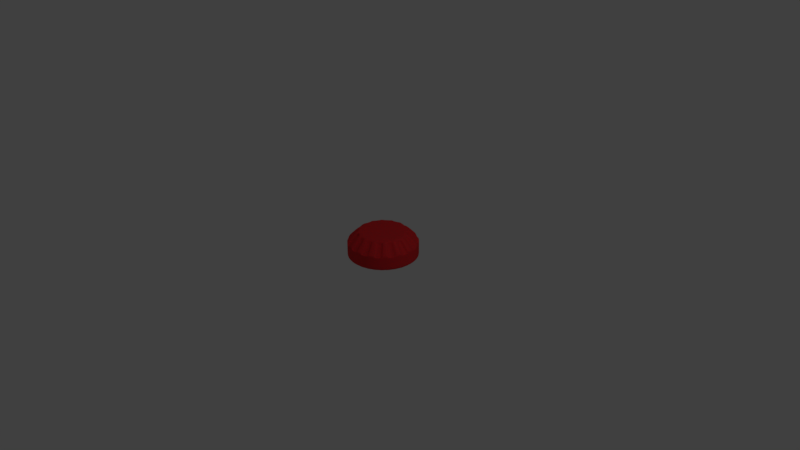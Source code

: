 # Source: palovaroitin.blend  (saved by Blender 2.79.0; exported with 4.5.12 LTS)
import bpy
from mathutils import Matrix  # noqa: F401  (used for matrix-valued properties, if any)

bpy.ops.wm.read_factory_settings(use_empty=True)
scene = bpy.context.scene
scene.name = 'Scene'

# ---- collections
col_collection_1 = bpy.data.collections.new('Collection 1'); scene.collection.children.link(col_collection_1)

# ---- materials (node trees are filled in below, after node groups)
mat_material_001 = bpy.data.materials.new('Material.001')
mat_material_001.alpha_threshold = 0.0
mat_material_001.roughness = 0.5

# ---- material node trees
mat_material_001.use_nodes = True; mat_material_001.node_tree.nodes.clear()
_N = mat_material_001.node_tree.nodes; _L = mat_material_001.node_tree.links
n0 = _N.new('ShaderNodeTexCoord'); n0.name = 'Texture Coordinate'; n0.location = (-540, 320)
n1 = _N.new('ShaderNodeOutputMaterial'); n1.name = 'Material Output'; n1.location = (680, 320)
n2 = _N.new('ShaderNodeBump'); n2.name = 'Bump'; n2.location = (-80, 300)
n2.inputs[0].default_value = 0.1
n2.inputs[1].default_value = 0.1
n2.inputs[2].default_value = 1.0
n3 = _N.new('ShaderNodeBsdfDiffuse'); n3.name = 'Diffuse BSDF'; n3.location = (240, 340)
n3.inputs[1].default_value = 0.4
n4 = _N.new('ShaderNodeMixShader'); n4.name = 'Mix Shader'; n4.location = (460, 340)
n5 = _N.new('ShaderNodeTexVoronoi'); n5.name = 'Voronoi Texture'; n5.location = (-320, 320)
n5.inputs[2].default_value = 350.0
n6 = _N.new('ShaderNodeLayerWeight'); n6.name = 'Layer Weight'; n6.location = (240, 500)
n6.inputs[0].default_value = 0.15
n7 = _N.new('ShaderNodeBsdfAnisotropic'); n7.name = 'Glossy BSDF'; n7.location = (240, 180)
n7.distribution = 'GGX'
n7.inputs[0].default_value = (0.8, 0.05253, 0.03936, 1.0)
n7.inputs[1].default_value = 0.4472
n8 = _N.new('ShaderNodeValToRGB'); n8.name = 'ColorRamp'; n8.location = (-100, 540)
n8.color_ramp.interpolation = 'CONSTANT'
while len(n8.color_ramp.elements) > 1: n8.color_ramp.elements.remove(n8.color_ramp.elements[-1])
n8.color_ramp.elements[0].position = 0.2862; n8.color_ramp.elements[0].color = (0.2962, 0.04482, 0.05101, 1.0)
_e = n8.color_ramp.elements.new(0.2909); _e.color = (0.8922, 0.02309, 0.03028, 1.0)
_L.new(n0.outputs[3], n5.inputs[0])
_L.new(n8.outputs[0], n3.inputs[0])
_L.new(n2.outputs[0], n3.inputs[2])
_L.new(n2.outputs[0], n7.inputs[4])
_L.new(n7.outputs[0], n4.inputs[2])
_L.new(n3.outputs[0], n4.inputs[1])
_L.new(n6.outputs[1], n4.inputs[0])
_L.new(n4.outputs[0], n1.inputs[0])
_L.new(n5.outputs[1], n2.inputs[3])
_L.new(n5.outputs[1], n8.inputs[0])
n1.is_active_output = True

# ---- world
world_world = bpy.data.worlds.new('World'); scene.world = world_world
world_world.color = (0.05088, 0.05088, 0.05088)
world_world.use_sun_shadow = False
world_world.sun_shadow_jitter_overblur = 0.0
world_world.cycles.sampling_method = 'MANUAL'

# ---- cameras
cam_camera = bpy.data.cameras.new('Camera')
cam_camera.clip_end = 100.0
cam_camera.lens = 35.0
cam_camera.sensor_width = 32.0
cam_camera.sensor_height = 18.0
cam_camera.ortho_scale = 7.314
cam_camera.dof.focus_distance = 0.0

# ---- lights
light_lamp = bpy.data.lights.new('Lamp', 'POINT')
light_lamp.transmission_factor = 0.0
light_lamp.cutoff_distance = 30.0
light_lamp.energy = 100.0
light_lamp.shadow_buffer_clip_start = 1.001
light_lamp.shadow_soft_size = 0.1
light_lamp.shadow_maximum_resolution = 0.006
light_lamp.use_absolute_resolution = True

# ---- meshes
me_cylinder = bpy.data.meshes.new('Cylinder')
me_cylinder.from_pydata([(0.0, 1.0, -1.0), (2.211e-08, 0.6326, -0.2714), (0.1951, 0.9808, -1.0), (0.1234, 0.6205, -0.2714), (0.3827, 0.9239, -1.0), (0.2421, 0.5845, -0.2714), (0.5556, 0.8315, -1.0), (0.3515, 0.526, -0.2714), (0.7071, 0.7071, -1.0), (0.4473, 0.4473, -0.2714), (0.8315, 0.5556, -1.0), (0.526, 0.3515, -0.2714), (0.9239, 0.3827, -1.0), (0.5845, 0.2421, -0.2714), (0.9808, 0.1951, -1.0), (0.6205, 0.1234, -0.2714), (1.0, 7.55e-08, -1.0), (0.6326, 1.459e-07, -0.2714), (0.9808, -0.1951, -1.0), (0.6205, -0.1234, -0.2714), (0.9239, -0.3827, -1.0), (0.5845, -0.2421, -0.2714), (0.8315, -0.5556, -1.0), (0.526, -0.3515, -0.2714), (0.7071, -0.7071, -1.0), (0.4473, -0.4473, -0.2714), (0.5556, -0.8315, -1.0), (0.3515, -0.526, -0.2714), (0.3827, -0.9239, -1.0), (0.2421, -0.5845, -0.2714), (0.1951, -0.9808, -1.0), (0.1234, -0.6205, -0.2714), (-3.258e-07, -1.0, -1.0), (-1.752e-07, -0.6326, -0.2714), (-0.1951, -0.9808, -1.0), (-0.1234, -0.6205, -0.2714), (-0.3827, -0.9239, -1.0), (-0.2421, -0.5845, -0.2714), (-0.5556, -0.8315, -1.0), (-0.3515, -0.526, -0.2714), (-0.7071, -0.7071, -1.0), (-0.4473, -0.4473, -0.2714), (-0.8315, -0.5556, -1.0), (-0.526, -0.3515, -0.2714), (-0.9239, -0.3827, -1.0), (-0.5845, -0.2421, -0.2714), (-0.9808, -0.1951, -1.0), (-0.6205, -0.1234, -0.2714), (-1.0, 9.656e-07, -1.0), (-0.6326, 7.395e-07, -0.2714), (-0.9808, 0.1951, -1.0), (-0.6205, 0.1234, -0.2714), (-0.9239, 0.3827, -1.0), (-0.5845, 0.2421, -0.2714), (-0.8315, 0.5556, -1.0), (-0.526, 0.3515, -0.2714), (-0.7071, 0.7071, -1.0), (-0.4473, 0.4473, -0.2714), (-0.5556, 0.8315, -1.0), (-0.3515, 0.526, -0.2714), (-0.3827, 0.9239, -1.0), (-0.2421, 0.5845, -0.2714), (-0.1951, 0.9808, -1.0), (-0.1234, 0.6205, -0.2714), (0.0, 1.0, -0.5715), (0.1951, 0.9808, -0.5715), (0.3827, 0.9239, -0.5715), (0.5556, 0.8315, -0.5715), (0.7071, 0.7071, -0.5715), (0.8315, 0.5556, -0.5715), (0.9239, 0.3827, -0.5715), (0.9808, 0.1951, -0.5715), (1.0, 7.55e-08, -0.5715), (0.9808, -0.1951, -0.5715), (0.9239, -0.3827, -0.5715), (0.8315, -0.5556, -0.5715), (0.7071, -0.7071, -0.5715), (0.5556, -0.8315, -0.5715), (0.3827, -0.9239, -0.5715), (0.1951, -0.9808, -0.5715), (-3.258e-07, -1.0, -0.5715), (-0.1951, -0.9808, -0.5715), (-0.3827, -0.9239, -0.5715), (-0.5556, -0.8315, -0.5715), (-0.7071, -0.7071, -0.5715), (-0.8315, -0.5556, -0.5715), (-0.9239, -0.3827, -0.5715), (-0.9808, -0.1951, -0.5715), (-1.0, 9.656e-07, -0.5715), (-0.9808, 0.1951, -0.5715), (-0.9239, 0.3827, -0.5715), (-0.8315, 0.5556, -0.5715), (-0.7071, 0.7071, -0.5715), (-0.5556, 0.8315, -0.5715), (-0.3827, 0.9239, -0.5715), (-0.1951, 0.9808, -0.5715), (0.144, 0.683, -0.3567), (2.873e-08, 0.6972, -0.3567), (0.0, 0.9589, -0.6295), (0.392, 0.5911, -0.3567), (0.2644, 0.6594, -0.3567), (0.588, 0.3941, -0.3567), (0.4962, 0.5059, -0.3567), (0.7129, 0.144, -0.3567), (0.6709, 0.2825, -0.3567), (0.7077, -0.144, -0.3567), (0.7219, 1.102e-07, -0.3567), (0.5956, -0.4102, -0.3567), (0.6638, -0.2825, -0.3567), (0.4102, -0.5877, -0.3567), (0.522, -0.4959, -0.3567), (0.144, -0.7106, -0.3567), (0.2825, -0.6686, -0.3567), (-0.144, -0.7079, -0.3567), (-2.118e-07, -0.7221, -0.3567), (-0.4102, -0.5904, -0.3673), (-0.2825, -0.6586, -0.3673), (-0.6058, -0.4062, -0.3494), (-0.514, -0.518, -0.3494), (-0.7052, -0.144, -0.3567), (-0.6632, -0.2825, -0.3567), (-0.6638, 0.144, -0.3567), (-0.678, 7.673e-07, -0.3567), (-0.5965, 0.394, -0.3567), (-0.6647, 0.2663, -0.3567), (-0.3803, 0.5937, -0.3567), (-0.4922, 0.5019, -0.3567), (-0.1172, 0.6906, -0.3567), (-0.2557, 0.6486, -0.3567), (0.1951, 0.9397, -0.6295), (0.3645, 0.9012, -0.6295), (0.5374, 0.8088, -0.6295), (0.6813, 0.691, -0.6295), (0.8056, 0.5395, -0.6295), (0.9127, 0.3827, -0.6295), (0.9696, 0.1951, -0.6295), (0.9836, 4.316e-08, -0.6295), (0.9644, -0.1951, -0.6295), (0.9056, -0.3827, -0.6295), (0.8132, -0.5556, -0.6295), (0.7071, -0.6809, -0.6295), (0.5556, -0.8053, -0.6295), (0.3827, -0.9104, -0.6295), (0.1951, -0.9673, -0.6295), (-3.258e-07, -0.9839, -0.6295), (-0.1951, -0.9646, -0.6295), (-0.3827, -0.9004, -0.64), (-0.5556, -0.808, -0.64), (-0.699, -0.7031, -0.6221), (-0.8234, -0.5516, -0.6221), (-0.905, -0.3827, -0.6295), (-0.9619, -0.1951, -0.6295), (-0.9397, 9.333e-07, -0.6295), (-0.9205, 0.1951, -0.6295), (-0.9065, 0.3665, -0.6295), (-0.8141, 0.5394, -0.6295), (-0.6773, 0.687, -0.6295), (-0.5257, 0.8113, -0.6295), (-0.3558, 0.8904, -0.6295), (-0.1682, 0.9473, -0.6295), (2.873e-08, 0.7383, -0.2988), (0.144, 0.7241, -0.2988), (0.2825, 0.6821, -0.2988), (0.4102, 0.6139, -0.2988), (0.522, 0.522, -0.2988), (0.6139, 0.4102, -0.2988), (0.6821, 0.2825, -0.2988), (0.7241, 0.144, -0.2988), (0.7383, 1.425e-07, -0.2988), (0.7241, -0.144, -0.2988), (0.6821, -0.2825, -0.2988), (0.6139, -0.4102, -0.2988), (0.522, -0.522, -0.2988), (0.4102, -0.6139, -0.2988), (0.2825, -0.6821, -0.2988), (0.144, -0.7241, -0.2988), (-2.118e-07, -0.7383, -0.2988), (-0.144, -0.7241, -0.2988), (-0.2825, -0.6821, -0.2988), (-0.4102, -0.6139, -0.2988), (-0.522, -0.522, -0.2988), (-0.6139, -0.4102, -0.2988), (-0.6821, -0.2825, -0.2988), (-0.7241, -0.144, -0.2988), (-0.7383, 7.996e-07, -0.2988), (-0.7241, 0.144, -0.2988), (-0.6821, 0.2825, -0.2988), (-0.6139, 0.4102, -0.2988), (-0.522, 0.522, -0.2988), (-0.4102, 0.6139, -0.2988), (-0.2825, 0.6821, -0.2988), (-0.144, 0.7241, -0.2988), (2.873e-08, 0.6972, -0.3567), (0.144, 0.683, -0.3567), (0.2644, 0.6594, -0.3567), (0.392, 0.5911, -0.3567), (0.4962, 0.5059, -0.3567), (0.588, 0.3941, -0.3567), (0.6709, 0.2825, -0.3567), (0.7129, 0.144, -0.3567), (0.7219, 1.102e-07, -0.3567), (0.7077, -0.144, -0.3567), (0.6638, -0.2825, -0.3567), (0.5956, -0.4102, -0.3567), (0.522, -0.4959, -0.3567), (0.4102, -0.5877, -0.3567), (0.2825, -0.6686, -0.3567), (0.144, -0.7106, -0.3567), (-2.118e-07, -0.7221, -0.3567), (-0.144, -0.7079, -0.3567), (-0.2825, -0.6586, -0.3673), (-0.4102, -0.5904, -0.3673), (-0.514, -0.518, -0.3494), (-0.6058, -0.4062, -0.3494), (-0.6632, -0.2825, -0.3567), (-0.7052, -0.144, -0.3567), (-0.678, 7.673e-07, -0.3567), (-0.6638, 0.144, -0.3567), (-0.6647, 0.2663, -0.3567), (-0.5965, 0.394, -0.3567), (-0.4922, 0.5019, -0.3567), (-0.3803, 0.5937, -0.3567), (-0.2557, 0.6486, -0.3567), (-0.1172, 0.6906, -0.3567), (0.1951, 0.9808, -0.5715), (0.3827, 0.9239, -0.5715), (0.5556, 0.8315, -0.5715), (0.7071, 0.7071, -0.5715), (0.8315, 0.5556, -0.5715), (0.9239, 0.3827, -0.5715), (0.9808, 0.1951, -0.5715), (1.0, 7.55e-08, -0.5715), (0.9808, -0.1951, -0.5715), (0.9239, -0.3827, -0.5715), (0.8315, -0.5556, -0.5715), (0.7071, -0.7071, -0.5715), (0.5556, -0.8315, -0.5715), (0.3827, -0.9239, -0.5715), (0.1951, -0.9808, -0.5715), (-3.258e-07, -1.0, -0.5715), (-0.1951, -0.9808, -0.5715), (-0.3827, -0.9239, -0.5715), (-0.5556, -0.8315, -0.5715), (-0.7071, -0.7071, -0.5715), (-0.8315, -0.5556, -0.5715), (-0.9239, -0.3827, -0.5715), (-0.9808, -0.1951, -0.5715), (-1.0, 9.656e-07, -0.5715), (-0.9808, 0.1951, -0.5715), (-0.9239, 0.3827, -0.5715), (-0.8315, 0.5556, -0.5715), (-0.7071, 0.7071, -0.5715), (-0.5556, 0.8315, -0.5715), (-0.3827, 0.9239, -0.5715), (-0.1951, 0.9808, -0.5715), (0.1951, 0.9397, -0.6295), (0.3645, 0.9012, -0.6295), (0.5374, 0.8088, -0.6295), (0.6813, 0.691, -0.6295), (0.8056, 0.5395, -0.6295), (0.9127, 0.3827, -0.6295), (0.9696, 0.1951, -0.6295), (0.9836, 4.316e-08, -0.6295), (0.9644, -0.1951, -0.6295), (0.9056, -0.3827, -0.6295), (0.8132, -0.5556, -0.6295), (0.7071, -0.6809, -0.6295), (0.5556, -0.8053, -0.6295), (0.3827, -0.9104, -0.6295), (0.1951, -0.9673, -0.6295), (-3.258e-07, -0.9839, -0.6295), (-0.1951, -0.9646, -0.6295), (-0.3827, -0.9004, -0.64), (-0.5556, -0.808, -0.64), (-0.699, -0.7031, -0.6221), (-0.8234, -0.5516, -0.6221), (-0.905, -0.3827, -0.6295), (-0.9619, -0.1951, -0.6295), (-0.9397, 9.333e-07, -0.6295), (-0.9205, 0.1951, -0.6295), (-0.9065, 0.3665, -0.6295), (-0.8141, 0.5394, -0.6295), (-0.6773, 0.687, -0.6295), (-0.5257, 0.8113, -0.6295), (-0.3558, 0.8904, -0.6295), (-0.1682, 0.9473, -0.6295), (0.0, 1.0, -0.5715), (0.0, 0.9589, -0.6295), (0.1951, 0.9808, -1.0), (0.3827, 0.9239, -1.0), (0.5556, 0.8315, -1.0), (0.7071, 0.7071, -1.0), (0.8315, 0.5556, -1.0), (0.9239, 0.3827, -1.0), (0.9808, 0.1951, -1.0), (1.0, 7.55e-08, -1.0), (0.9808, -0.1951, -1.0), (0.9239, -0.3827, -1.0), (0.8315, -0.5556, -1.0), (0.7071, -0.7071, -1.0), (0.5556, -0.8315, -1.0), (0.3827, -0.9239, -1.0), (0.1951, -0.9808, -1.0), (-3.258e-07, -1.0, -1.0), (-0.1951, -0.9808, -1.0), (-0.3827, -0.9239, -1.0), (-0.5556, -0.8315, -1.0), (-0.7071, -0.7071, -1.0), (-0.8315, -0.5556, -1.0), (-0.9239, -0.3827, -1.0), (-0.9808, -0.1951, -1.0), (-1.0, 9.656e-07, -1.0), (-0.9808, 0.1951, -1.0), (-0.9239, 0.3827, -1.0), (-0.8315, 0.5556, -1.0), (-0.7071, 0.7071, -1.0), (-0.5556, 0.8315, -1.0), (-0.3827, 0.9239, -1.0), (-0.1951, 0.9808, -1.0), (0.0, 1.0, -1.0), (0.1325, 0.6659, -0.2844), (3.528e-08, 0.6789, -0.2844), (0.2598, 0.6273, -0.2844), (0.3772, 0.5645, -0.2844), (0.4801, 0.4801, -0.2844), (0.5645, 0.3772, -0.2844), (0.6273, 0.2598, -0.2844), (0.6659, 0.1325, -0.2844), (0.6789, 1.563e-07, -0.2844), (0.6659, -0.1325, -0.2844), (0.6273, -0.2598, -0.2844), (0.5645, -0.3772, -0.2844), (0.4801, -0.4801, -0.2844), (0.3772, -0.5645, -0.2844), (0.2598, -0.6273, -0.2844), (0.1325, -0.6659, -0.2844), (-1.859e-07, -0.6789, -0.2844), (-0.1325, -0.6659, -0.2844), (-0.2598, -0.6273, -0.2844), (-0.3772, -0.5645, -0.2844), (-0.4801, -0.4801, -0.2844), (-0.5645, -0.3772, -0.2844), (-0.6273, -0.2598, -0.2844), (-0.6659, -0.1325, -0.2844), (-0.6789, 7.607e-07, -0.2844), (-0.6659, 0.1325, -0.2844), (-0.6273, 0.2598, -0.2844), (-0.5645, 0.3772, -0.2844), (-0.4801, 0.4801, -0.2844), (-0.3772, 0.5645, -0.2844), (-0.2598, 0.6273, -0.2844), (-0.1325, 0.6659, -0.2844)], [], [(73, 72, 136, 137), (161, 320, 322, 162), (162, 322, 100, 194), (163, 323, 324, 164), (188, 348, 126, 220), (165, 325, 326, 166), (224, 65, 129, 255), (167, 327, 328, 168), (250, 91, 155, 281), (169, 329, 330, 170), (75, 74, 138, 139), (171, 331, 332, 172), (334, 335, 111, 112), (173, 333, 334, 174), (186, 346, 124, 218), (175, 335, 336, 176), (248, 89, 153, 279), (177, 337, 338, 178), (77, 76, 140, 141), (179, 339, 340, 180), (342, 343, 119, 120), (181, 341, 342, 182), (184, 344, 122, 216), (183, 343, 344, 184), (246, 87, 151, 277), (185, 345, 346, 186), (324, 325, 101, 102), (187, 347, 348, 188), (79, 78, 142, 143), (189, 349, 350, 190), (3, 1, 63, 61, 59, 57, 55, 53, 51, 49, 47, 45, 43, 41, 39, 37, 35, 33, 31, 29, 27, 25, 23, 21, 19, 17, 15, 13, 11, 9, 7, 5), (350, 351, 127, 128), (191, 351, 321, 160), (0, 2, 4, 6, 8, 10, 12, 14, 16, 18, 20, 22, 24, 26, 28, 30, 32, 34, 36, 38, 40, 42, 44, 46, 48, 50, 52, 54, 56, 58, 60, 62), (318, 95, 64, 319), (317, 94, 95, 318), (316, 93, 94, 317), (315, 92, 93, 316), (314, 91, 92, 315), (313, 90, 91, 314), (312, 89, 90, 313), (311, 88, 89, 312), (310, 87, 88, 311), (309, 86, 87, 310), (308, 85, 86, 309), (307, 84, 85, 308), (306, 83, 84, 307), (305, 82, 83, 306), (304, 81, 82, 305), (303, 80, 81, 304), (302, 79, 80, 303), (301, 78, 79, 302), (300, 77, 78, 301), (299, 76, 77, 300), (298, 75, 76, 299), (297, 74, 75, 298), (296, 73, 74, 297), (295, 72, 73, 296), (294, 71, 72, 295), (293, 70, 71, 294), (292, 69, 70, 293), (291, 68, 69, 292), (290, 67, 68, 291), (289, 66, 67, 290), (288, 65, 66, 289), (319, 64, 65, 288), (192, 97, 96, 193), (194, 100, 99, 195), (196, 102, 101, 197), (198, 104, 103, 199), (200, 106, 105, 201), (202, 108, 107, 203), (204, 110, 109, 205), (206, 112, 111, 207), (208, 114, 113, 209), (210, 116, 115, 211), (212, 118, 117, 213), (214, 120, 119, 215), (216, 122, 121, 217), (218, 124, 123, 219), (220, 126, 125, 221), (222, 128, 127, 223), (326, 327, 103, 104), (252, 93, 157, 283), (226, 67, 131, 257), (190, 350, 128, 222), (164, 324, 102, 196), (344, 345, 121, 122), (71, 70, 134, 135), (254, 95, 159, 285), (228, 69, 133, 259), (166, 326, 104, 198), (336, 337, 113, 114), (69, 68, 132, 133), (95, 94, 158, 159), (230, 71, 135, 261), (168, 328, 106, 200), (67, 66, 130, 131), (328, 329, 105, 106), (93, 92, 156, 157), (232, 73, 137, 263), (321, 320, 96, 97), (170, 330, 108, 202), (346, 347, 123, 124), (65, 64, 98, 129), (160, 321, 97, 192), (91, 90, 154, 155), (234, 75, 139, 265), (172, 332, 110, 204), (338, 339, 115, 116), (89, 88, 152, 153), (236, 77, 141, 267), (174, 334, 112, 206), (330, 331, 107, 108), (87, 86, 150, 151), (238, 79, 143, 269), (176, 336, 114, 208), (348, 349, 125, 126), (85, 84, 148, 149), (322, 323, 99, 100), (240, 81, 145, 271), (178, 338, 116, 210), (340, 341, 117, 118), (83, 82, 146, 147), (242, 83, 147, 273), (180, 340, 118, 212), (332, 333, 109, 110), (81, 80, 144, 145), (244, 85, 149, 275), (182, 342, 120, 214), (245, 182, 214, 276), (341, 181, 213, 117), (243, 180, 212, 274), (339, 179, 211, 115), (241, 178, 210, 272), (337, 177, 209, 113), (239, 176, 208, 270), (335, 175, 207, 111), (237, 174, 206, 268), (333, 173, 205, 109), (235, 172, 204, 266), (331, 171, 203, 107), (286, 160, 192, 287), (233, 170, 202, 264), (329, 169, 201, 105), (231, 168, 200, 262), (327, 167, 199, 103), (229, 166, 198, 260), (325, 165, 197, 101), (351, 191, 223, 127), (227, 164, 196, 258), (253, 190, 222, 284), (323, 163, 195, 99), (349, 189, 221, 125), (284, 222, 223, 285), (282, 220, 221, 283), (280, 218, 219, 281), (278, 216, 217, 279), (276, 214, 215, 277), (274, 212, 213, 275), (272, 210, 211, 273), (270, 208, 209, 271), (268, 206, 207, 269), (266, 204, 205, 267), (264, 202, 203, 265), (262, 200, 201, 263), (260, 198, 199, 261), (258, 196, 197, 259), (256, 194, 195, 257), (287, 192, 193, 255), (254, 191, 160, 286), (252, 189, 190, 253), (250, 187, 188, 251), (248, 185, 186, 249), (343, 183, 215, 119), (246, 183, 184, 247), (247, 184, 216, 278), (244, 181, 182, 245), (242, 179, 180, 243), (240, 177, 178, 241), (345, 185, 217, 121), (238, 175, 176, 239), (249, 186, 218, 280), (236, 173, 174, 237), (234, 171, 172, 235), (232, 169, 170, 233), (347, 187, 219, 123), (230, 167, 168, 231), (320, 161, 193, 96), (228, 165, 166, 229), (251, 188, 220, 282), (226, 163, 164, 227), (225, 162, 194, 256), (224, 161, 162, 225), (65, 224, 225, 66), (66, 225, 256, 130), (67, 226, 227, 68), (92, 251, 282, 156), (69, 228, 229, 70), (71, 230, 231, 72), (73, 232, 233, 74), (75, 234, 235, 76), (77, 236, 237, 78), (90, 249, 280, 154), (79, 238, 239, 80), (81, 240, 241, 82), (83, 242, 243, 84), (85, 244, 245, 86), (88, 247, 278, 152), (87, 246, 247, 88), (89, 248, 249, 90), (91, 250, 251, 92), (93, 252, 253, 94), (95, 254, 286, 64), (98, 287, 255, 129), (130, 256, 257, 131), (132, 258, 259, 133), (134, 260, 261, 135), (136, 262, 263, 137), (138, 264, 265, 139), (140, 266, 267, 141), (142, 268, 269, 143), (144, 270, 271, 145), (146, 272, 273, 147), (148, 274, 275, 149), (150, 276, 277, 151), (152, 278, 279, 153), (154, 280, 281, 155), (156, 282, 283, 157), (158, 284, 285, 159), (94, 253, 284, 158), (68, 227, 258, 132), (70, 229, 260, 134), (72, 231, 262, 136), (74, 233, 264, 138), (64, 286, 287, 98), (76, 235, 266, 140), (78, 237, 268, 142), (80, 239, 270, 144), (82, 241, 272, 146), (84, 243, 274, 148), (86, 245, 276, 150), (181, 244, 275, 213), (179, 242, 273, 211), (177, 240, 271, 209), (175, 238, 269, 207), (173, 236, 267, 205), (171, 234, 265, 203), (169, 232, 263, 201), (167, 230, 261, 199), (165, 228, 259, 197), (191, 254, 285, 223), (163, 226, 257, 195), (189, 252, 283, 221), (183, 246, 277, 215), (185, 248, 279, 217), (187, 250, 281, 219), (161, 224, 255, 193), (0, 319, 288, 2), (2, 288, 289, 4), (4, 289, 290, 6), (6, 290, 291, 8), (8, 291, 292, 10), (10, 292, 293, 12), (12, 293, 294, 14), (14, 294, 295, 16), (16, 295, 296, 18), (18, 296, 297, 20), (20, 297, 298, 22), (22, 298, 299, 24), (24, 299, 300, 26), (26, 300, 301, 28), (28, 301, 302, 30), (30, 302, 303, 32), (32, 303, 304, 34), (34, 304, 305, 36), (36, 305, 306, 38), (38, 306, 307, 40), (40, 307, 308, 42), (42, 308, 309, 44), (44, 309, 310, 46), (46, 310, 311, 48), (48, 311, 312, 50), (50, 312, 313, 52), (52, 313, 314, 54), (54, 314, 315, 56), (56, 315, 316, 58), (58, 316, 317, 60), (60, 317, 318, 62), (62, 318, 319, 0), (1, 3, 320, 321), (3, 5, 322, 320), (5, 7, 323, 322), (7, 9, 324, 323), (9, 11, 325, 324), (11, 13, 326, 325), (13, 15, 327, 326), (15, 17, 328, 327), (17, 19, 329, 328), (19, 21, 330, 329), (21, 23, 331, 330), (23, 25, 332, 331), (25, 27, 333, 332), (27, 29, 334, 333), (29, 31, 335, 334), (31, 33, 336, 335), (33, 35, 337, 336), (35, 37, 338, 337), (37, 39, 339, 338), (39, 41, 340, 339), (41, 43, 341, 340), (43, 45, 342, 341), (45, 47, 343, 342), (47, 49, 344, 343), (49, 51, 345, 344), (51, 53, 346, 345), (53, 55, 347, 346), (55, 57, 348, 347), (57, 59, 349, 348), (59, 61, 350, 349), (61, 63, 351, 350), (63, 1, 321, 351)])
me_cylinder.polygons.foreach_set('use_smooth', [True] * 322)
me_cylinder.materials.append(mat_material_001)
me_cylinder.use_remesh_preserve_volume = False
me_cylinder.use_remesh_preserve_attributes = False
me_cylinder.use_mirror_vertex_groups = False
me_cylinder.update()

# ---- objects
ob_cylinder = bpy.data.objects.new('Cylinder', me_cylinder)
ob_lamp = bpy.data.objects.new('Lamp', light_lamp)
ob_camera = bpy.data.objects.new('Camera', cam_camera)

# ---- transforms, parenting, visibility, modifiers, constraints
ob_cylinder.location = (0.1292, 0.1281, 0.4677)
ob_cylinder.scale = (0.4607, 0.4607, 0.4607)
ob_cylinder.lineart.crease_threshold = 0.0
_m = ob_cylinder.modifiers.new('Subsurf', 'SUBSURF')
_m.uv_smooth = 'PRESERVE_CORNERS'
_m.quality = 2
_m.show_only_control_edges = False
ob_lamp.location = (4.076, 1.005, 5.904)
ob_lamp.rotation_euler = (0.6503, 0.05522, 1.866)
ob_lamp.lock_rotations_4d = False
ob_lamp.empty_display_type = 'ARROWS'
ob_lamp.color = (0.0, 0.0, 0.0, 0.0)
ob_lamp.lineart.crease_threshold = 0.0
ob_camera.location = (7.481, -6.508, 5.344)
ob_camera.rotation_euler = (1.109, 0.0, 0.8149)
ob_camera.lock_rotations_4d = False
ob_camera.empty_display_type = 'ARROWS'
ob_camera.color = (0.0, 0.0, 0.0, 0.0)
ob_camera.display_type = 'WIRE'
ob_camera.lineart.crease_threshold = 0.0

# ---- collection membership
col_collection_1.objects.link(ob_cylinder)
col_collection_1.objects.link(ob_lamp)
col_collection_1.objects.link(ob_camera)

# ---- scene / render settings (as saved in the file)
scene.camera = ob_camera
scene.frame_start = 1; scene.frame_end = 250; scene.frame_set(1)
scene.render.engine = 'CYCLES'
scene.render.resolution_percentage = 50
scene.render.dither_intensity = 0.0
scene.cycles.samples = 128
scene.cycles.sampling_pattern = 'TABULATED_SOBOL'
scene.cycles.use_adaptive_sampling = False
scene.cycles.use_light_tree = False
scene.cycles.blur_glossy = 0.0
scene.cycles.sample_clamp_indirect = 0.0
scene.view_settings.view_transform = 'Standard'
bpy.context.view_layer.update()
